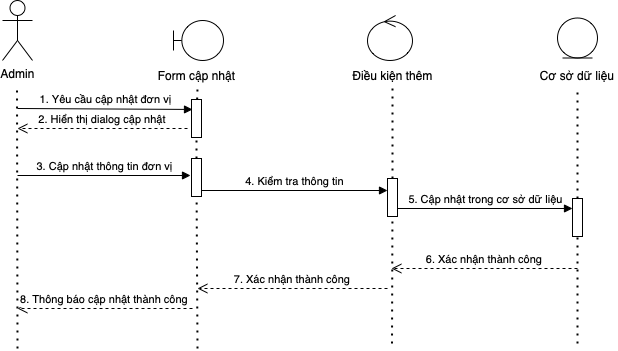

The diagram above was exported from draw.io. Its source (the exported page's mxGraphModel, read from the mxfile embedded in the PNG):
<mxGraphModel dx="836" dy="494" grid="1" gridSize="10" guides="1" tooltips="1" connect="1" arrows="1" fold="1" page="1" pageScale="1" pageWidth="850" pageHeight="1100" math="0" shadow="0">
  <root>
    <mxCell id="0" />
    <mxCell id="1" parent="0" />
    <mxCell id="IyEMO3i7sC9zSTPUe0GS-1" value="Admin" style="shape=umlActor;verticalLabelPosition=bottom;verticalAlign=top;html=1;outlineConnect=0;" parent="1" vertex="1">
      <mxGeometry x="155" y="42" width="30" height="60" as="geometry" />
    </mxCell>
    <mxCell id="IyEMO3i7sC9zSTPUe0GS-2" value="" style="endArrow=none;dashed=1;html=1;dashPattern=1 3;strokeWidth=2;rounded=0;" parent="1" edge="1">
      <mxGeometry width="50" height="50" relative="1" as="geometry">
        <mxPoint x="170" y="390" as="sourcePoint" />
        <mxPoint x="169.5" y="130" as="targetPoint" />
      </mxGeometry>
    </mxCell>
    <mxCell id="IyEMO3i7sC9zSTPUe0GS-3" value="" style="shape=umlBoundary;whiteSpace=wrap;html=1;" parent="1" vertex="1">
      <mxGeometry x="326" y="62" width="50" height="40" as="geometry" />
    </mxCell>
    <mxCell id="IyEMO3i7sC9zSTPUe0GS-4" value="" style="endArrow=none;dashed=1;html=1;dashPattern=1 3;strokeWidth=2;rounded=0;startArrow=none;" parent="1" source="IyEMO3i7sC9zSTPUe0GS-5" edge="1">
      <mxGeometry width="50" height="50" relative="1" as="geometry">
        <mxPoint x="350" y="380" as="sourcePoint" />
        <mxPoint x="350" y="130" as="targetPoint" />
      </mxGeometry>
    </mxCell>
    <mxCell id="IyEMO3i7sC9zSTPUe0GS-5" value="" style="verticalLabelPosition=bottom;verticalAlign=top;html=1;shape=mxgraph.basic.rect;fillColor2=none;strokeWidth=1;size=20;indent=5;" parent="1" vertex="1">
      <mxGeometry x="344" y="141" width="10" height="38" as="geometry" />
    </mxCell>
    <mxCell id="IyEMO3i7sC9zSTPUe0GS-6" value="" style="endArrow=none;dashed=1;html=1;dashPattern=1 3;strokeWidth=2;rounded=0;startArrow=none;" parent="1" source="IyEMO3i7sC9zSTPUe0GS-10" target="IyEMO3i7sC9zSTPUe0GS-5" edge="1">
      <mxGeometry width="50" height="50" relative="1" as="geometry">
        <mxPoint x="350" y="380" as="sourcePoint" />
        <mxPoint x="350" y="130" as="targetPoint" />
      </mxGeometry>
    </mxCell>
    <mxCell id="IyEMO3i7sC9zSTPUe0GS-7" value="Form cập nhật" style="text;html=1;align=center;verticalAlign=middle;resizable=0;points=[];autosize=1;strokeColor=none;fillColor=none;" parent="1" vertex="1">
      <mxGeometry x="304" y="107" width="90" height="20" as="geometry" />
    </mxCell>
    <mxCell id="IyEMO3i7sC9zSTPUe0GS-8" value="1. Yêu cầu cập nhật đơn vị" style="html=1;verticalAlign=bottom;endArrow=block;rounded=0;entryX=0.1;entryY=0.263;entryDx=0;entryDy=0;entryPerimeter=0;" parent="1" target="IyEMO3i7sC9zSTPUe0GS-5" edge="1">
      <mxGeometry width="80" relative="1" as="geometry">
        <mxPoint x="170" y="150" as="sourcePoint" />
        <mxPoint x="340" y="150" as="targetPoint" />
        <Array as="points" />
      </mxGeometry>
    </mxCell>
    <mxCell id="IyEMO3i7sC9zSTPUe0GS-9" value="2. Hiển thị dialog cập nhật" style="verticalAlign=bottom;endArrow=open;dashed=1;endSize=8;exitX=0;exitY=0.95;shadow=0;strokeWidth=1;" parent="1" edge="1">
      <mxGeometry relative="1" as="geometry">
        <mxPoint x="170" y="170" as="targetPoint" />
        <mxPoint x="340" y="170" as="sourcePoint" />
      </mxGeometry>
    </mxCell>
    <mxCell id="IyEMO3i7sC9zSTPUe0GS-10" value="" style="verticalLabelPosition=bottom;verticalAlign=top;html=1;shape=mxgraph.basic.rect;fillColor2=none;strokeWidth=1;size=20;indent=5;" parent="1" vertex="1">
      <mxGeometry x="344" y="200" width="10" height="38" as="geometry" />
    </mxCell>
    <mxCell id="IyEMO3i7sC9zSTPUe0GS-11" value="" style="endArrow=none;dashed=1;html=1;dashPattern=1 3;strokeWidth=2;rounded=0;" parent="1" target="IyEMO3i7sC9zSTPUe0GS-10" edge="1">
      <mxGeometry width="50" height="50" relative="1" as="geometry">
        <mxPoint x="350" y="390" as="sourcePoint" />
        <mxPoint x="349.08636363636356" y="179" as="targetPoint" />
      </mxGeometry>
    </mxCell>
    <mxCell id="IyEMO3i7sC9zSTPUe0GS-12" value="3. Cập nhật thông tin đơn vị" style="html=1;verticalAlign=bottom;endArrow=block;rounded=0;entryX=-0.1;entryY=0.447;entryDx=0;entryDy=0;entryPerimeter=0;" parent="1" target="IyEMO3i7sC9zSTPUe0GS-10" edge="1">
      <mxGeometry width="80" relative="1" as="geometry">
        <mxPoint x="170" y="217" as="sourcePoint" />
        <mxPoint x="356" y="160.00599999999997" as="targetPoint" />
      </mxGeometry>
    </mxCell>
    <mxCell id="IyEMO3i7sC9zSTPUe0GS-13" value="" style="ellipse;shape=umlControl;whiteSpace=wrap;html=1;" parent="1" vertex="1">
      <mxGeometry x="520" y="57" width="45" height="45" as="geometry" />
    </mxCell>
    <mxCell id="IyEMO3i7sC9zSTPUe0GS-14" value="Điều kiện thêm" style="text;html=1;align=center;verticalAlign=middle;resizable=0;points=[];autosize=1;strokeColor=none;fillColor=none;" parent="1" vertex="1">
      <mxGeometry x="495" y="107" width="100" height="20" as="geometry" />
    </mxCell>
    <mxCell id="IyEMO3i7sC9zSTPUe0GS-15" value="" style="endArrow=none;dashed=1;html=1;dashPattern=1 3;strokeWidth=2;rounded=0;startArrow=none;" parent="1" source="IyEMO3i7sC9zSTPUe0GS-16" edge="1">
      <mxGeometry width="50" height="50" relative="1" as="geometry">
        <mxPoint x="544.5" y="385" as="sourcePoint" />
        <mxPoint x="545" y="130" as="targetPoint" />
      </mxGeometry>
    </mxCell>
    <mxCell id="IyEMO3i7sC9zSTPUe0GS-16" value="" style="verticalLabelPosition=bottom;verticalAlign=top;html=1;shape=mxgraph.basic.rect;fillColor2=none;strokeWidth=1;size=20;indent=5;" parent="1" vertex="1">
      <mxGeometry x="540" y="220" width="10" height="38" as="geometry" />
    </mxCell>
    <mxCell id="IyEMO3i7sC9zSTPUe0GS-17" value="" style="endArrow=none;dashed=1;html=1;dashPattern=1 3;strokeWidth=2;rounded=0;" parent="1" target="IyEMO3i7sC9zSTPUe0GS-16" edge="1">
      <mxGeometry width="50" height="50" relative="1" as="geometry">
        <mxPoint x="544.5" y="385" as="sourcePoint" />
        <mxPoint x="544.5" y="135" as="targetPoint" />
      </mxGeometry>
    </mxCell>
    <mxCell id="IyEMO3i7sC9zSTPUe0GS-18" value="4. Kiểm tra thông tin" style="html=1;verticalAlign=bottom;endArrow=block;rounded=0;exitX=1;exitY=0.842;exitDx=0;exitDy=0;exitPerimeter=0;" parent="1" source="IyEMO3i7sC9zSTPUe0GS-10" edge="1">
      <mxGeometry width="80" relative="1" as="geometry">
        <mxPoint x="360" y="230" as="sourcePoint" />
        <mxPoint x="540" y="232" as="targetPoint" />
      </mxGeometry>
    </mxCell>
    <mxCell id="IyEMO3i7sC9zSTPUe0GS-19" value="" style="ellipse;shape=umlEntity;whiteSpace=wrap;html=1;" parent="1" vertex="1">
      <mxGeometry x="710" y="59.5" width="40" height="40" as="geometry" />
    </mxCell>
    <mxCell id="IyEMO3i7sC9zSTPUe0GS-20" value="" style="endArrow=none;dashed=1;html=1;dashPattern=1 3;strokeWidth=2;rounded=0;startArrow=none;" parent="1" source="IyEMO3i7sC9zSTPUe0GS-21" edge="1">
      <mxGeometry width="50" height="50" relative="1" as="geometry">
        <mxPoint x="730" y="385" as="sourcePoint" />
        <mxPoint x="730" y="130" as="targetPoint" />
      </mxGeometry>
    </mxCell>
    <mxCell id="IyEMO3i7sC9zSTPUe0GS-21" value="" style="verticalLabelPosition=bottom;verticalAlign=top;html=1;shape=mxgraph.basic.rect;fillColor2=none;strokeWidth=1;size=20;indent=5;" parent="1" vertex="1">
      <mxGeometry x="725" y="240" width="10" height="38" as="geometry" />
    </mxCell>
    <mxCell id="IyEMO3i7sC9zSTPUe0GS-22" value="" style="endArrow=none;dashed=1;html=1;dashPattern=1 3;strokeWidth=2;rounded=0;" parent="1" target="IyEMO3i7sC9zSTPUe0GS-21" edge="1">
      <mxGeometry width="50" height="50" relative="1" as="geometry">
        <mxPoint x="730" y="385" as="sourcePoint" />
        <mxPoint x="730" y="135" as="targetPoint" />
      </mxGeometry>
    </mxCell>
    <mxCell id="IyEMO3i7sC9zSTPUe0GS-23" value="5. Cập nhật trong cơ sở dữ liệu" style="html=1;verticalAlign=bottom;endArrow=block;rounded=0;entryX=0;entryY=0.263;entryDx=0;entryDy=0;entryPerimeter=0;" parent="1" target="IyEMO3i7sC9zSTPUe0GS-21" edge="1">
      <mxGeometry width="80" relative="1" as="geometry">
        <mxPoint x="550" y="250" as="sourcePoint" />
        <mxPoint x="720" y="250" as="targetPoint" />
      </mxGeometry>
    </mxCell>
    <mxCell id="IyEMO3i7sC9zSTPUe0GS-24" value="6. Xác nhận thành công" style="verticalAlign=bottom;endArrow=open;dashed=1;endSize=8;shadow=0;strokeWidth=1;" parent="1" edge="1">
      <mxGeometry relative="1" as="geometry">
        <mxPoint x="544" y="310" as="targetPoint" />
        <mxPoint x="730" y="310" as="sourcePoint" />
      </mxGeometry>
    </mxCell>
    <mxCell id="IyEMO3i7sC9zSTPUe0GS-25" value="7. Xác nhận thành công" style="verticalAlign=bottom;endArrow=open;dashed=1;endSize=8;shadow=0;strokeWidth=1;" parent="1" edge="1">
      <mxGeometry relative="1" as="geometry">
        <mxPoint x="350" y="330" as="targetPoint" />
        <mxPoint x="540" y="330" as="sourcePoint" />
      </mxGeometry>
    </mxCell>
    <mxCell id="IyEMO3i7sC9zSTPUe0GS-26" value="8. Thông báo cập nhật thành công" style="verticalAlign=bottom;endArrow=open;dashed=1;endSize=8;shadow=0;strokeWidth=1;" parent="1" edge="1">
      <mxGeometry relative="1" as="geometry">
        <mxPoint x="170" y="350" as="targetPoint" />
        <mxPoint x="345" y="350" as="sourcePoint" />
      </mxGeometry>
    </mxCell>
    <mxCell id="n_u97wl6fJlWpV9WL-c6-1" value="Cơ sở dữ liệu" style="text;html=1;strokeColor=none;fillColor=none;align=center;verticalAlign=middle;whiteSpace=wrap;rounded=0;" parent="1" vertex="1">
      <mxGeometry x="690" y="108" width="80" height="18" as="geometry" />
    </mxCell>
  </root>
</mxGraphModel>